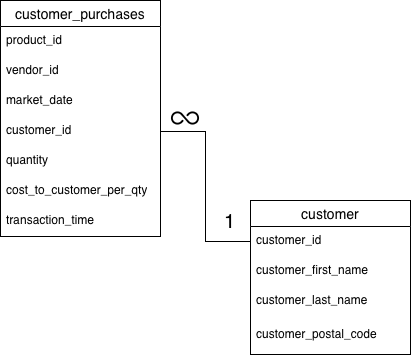

The diagram above was exported from draw.io. Its source (the exported page's mxGraphModel, read from the mxfile embedded in the PNG):
<mxGraphModel dx="871" dy="1105" grid="1" gridSize="10" guides="1" tooltips="1" connect="1" arrows="1" fold="1" page="1" pageScale="1" pageWidth="850" pageHeight="1100" math="0" shadow="0">
  <root>
    <mxCell id="0" />
    <mxCell id="1" parent="0" />
    <mxCell id="kCkGJ-bpoefzmLbzYXyQ-3" parent="1" style="swimlane;fontStyle=0;childLayout=stackLayout;horizontal=1;startSize=26;horizontalStack=0;resizeParent=1;resizeParentMax=0;resizeLast=0;collapsible=1;marginBottom=0;align=center;fontSize=14;miterlimit=4;" value="customer" vertex="1">
      <mxGeometry height="154" width="160" x="480" y="510" as="geometry" />
    </mxCell>
    <mxCell id="kCkGJ-bpoefzmLbzYXyQ-12" parent="kCkGJ-bpoefzmLbzYXyQ-3" style="text;strokeColor=none;fillColor=none;spacingLeft=4;spacingRight=4;overflow=hidden;rotatable=0;points=[[0,0.5],[1,0.5]];portConstraint=eastwest;fontSize=12;whiteSpace=wrap;html=1;" value="customer_id" vertex="1">
      <mxGeometry height="30" width="160" y="26" as="geometry" />
    </mxCell>
    <mxCell id="kCkGJ-bpoefzmLbzYXyQ-4" parent="kCkGJ-bpoefzmLbzYXyQ-3" style="text;strokeColor=none;fillColor=none;spacingLeft=4;spacingRight=4;overflow=hidden;rotatable=0;points=[[0,0.5],[1,0.5]];portConstraint=eastwest;fontSize=12;whiteSpace=wrap;html=1;" value="customer_first_name" vertex="1">
      <mxGeometry height="30" width="160" y="56" as="geometry" />
    </mxCell>
    <mxCell id="kCkGJ-bpoefzmLbzYXyQ-5" parent="kCkGJ-bpoefzmLbzYXyQ-3" style="text;strokeColor=none;fillColor=none;spacingLeft=4;spacingRight=4;overflow=hidden;rotatable=0;points=[[0,0.5],[1,0.5]];portConstraint=eastwest;fontSize=12;whiteSpace=wrap;html=1;" value="customer_last_name" vertex="1">
      <mxGeometry height="34" width="160" y="86" as="geometry" />
    </mxCell>
    <mxCell id="kCkGJ-bpoefzmLbzYXyQ-6" parent="kCkGJ-bpoefzmLbzYXyQ-3" style="text;strokeColor=none;fillColor=none;spacingLeft=4;spacingRight=4;overflow=hidden;rotatable=0;points=[[0,0.5],[1,0.5]];portConstraint=eastwest;fontSize=12;whiteSpace=wrap;html=1;" value="customer_postal_code" vertex="1">
      <mxGeometry height="34" width="160" y="120" as="geometry" />
    </mxCell>
    <mxCell id="kCkGJ-bpoefzmLbzYXyQ-7" parent="1" style="swimlane;fontStyle=0;childLayout=stackLayout;horizontal=1;startSize=26;horizontalStack=0;resizeParent=1;resizeParentMax=0;resizeLast=0;collapsible=1;marginBottom=0;align=center;fontSize=14;" value="customer_purchases" vertex="1">
      <mxGeometry height="236" width="160" x="230" y="310" as="geometry" />
    </mxCell>
    <mxCell id="kCkGJ-bpoefzmLbzYXyQ-8" parent="kCkGJ-bpoefzmLbzYXyQ-7" style="text;strokeColor=none;fillColor=none;spacingLeft=4;spacingRight=4;overflow=hidden;rotatable=0;points=[[0,0.5],[1,0.5]];portConstraint=eastwest;fontSize=12;whiteSpace=wrap;html=1;" value="product_id" vertex="1">
      <mxGeometry height="30" width="160" y="26" as="geometry" />
    </mxCell>
    <mxCell id="kCkGJ-bpoefzmLbzYXyQ-9" parent="kCkGJ-bpoefzmLbzYXyQ-7" style="text;strokeColor=none;fillColor=none;spacingLeft=4;spacingRight=4;overflow=hidden;rotatable=0;points=[[0,0.5],[1,0.5]];portConstraint=eastwest;fontSize=12;whiteSpace=wrap;html=1;" value="vendor_id" vertex="1">
      <mxGeometry height="30" width="160" y="56" as="geometry" />
    </mxCell>
    <mxCell id="kCkGJ-bpoefzmLbzYXyQ-10" parent="kCkGJ-bpoefzmLbzYXyQ-7" style="text;strokeColor=none;fillColor=none;spacingLeft=4;spacingRight=4;overflow=hidden;rotatable=0;points=[[0,0.5],[1,0.5]];portConstraint=eastwest;fontSize=12;whiteSpace=wrap;html=1;" value="market_date" vertex="1">
      <mxGeometry height="30" width="160" y="86" as="geometry" />
    </mxCell>
    <mxCell id="kCkGJ-bpoefzmLbzYXyQ-13" parent="kCkGJ-bpoefzmLbzYXyQ-7" style="text;strokeColor=none;fillColor=none;spacingLeft=4;spacingRight=4;overflow=hidden;rotatable=0;points=[[0,0.5],[1,0.5]];portConstraint=eastwest;fontSize=12;whiteSpace=wrap;html=1;" value="customer_id" vertex="1">
      <mxGeometry height="30" width="160" y="116" as="geometry" />
    </mxCell>
    <mxCell id="kCkGJ-bpoefzmLbzYXyQ-14" parent="kCkGJ-bpoefzmLbzYXyQ-7" style="text;strokeColor=none;fillColor=none;spacingLeft=4;spacingRight=4;overflow=hidden;rotatable=0;points=[[0,0.5],[1,0.5]];portConstraint=eastwest;fontSize=12;whiteSpace=wrap;html=1;" value="quantity" vertex="1">
      <mxGeometry height="30" width="160" y="146" as="geometry" />
    </mxCell>
    <mxCell id="kCkGJ-bpoefzmLbzYXyQ-15" parent="kCkGJ-bpoefzmLbzYXyQ-7" style="text;strokeColor=none;fillColor=none;spacingLeft=4;spacingRight=4;overflow=hidden;rotatable=0;points=[[0,0.5],[1,0.5]];portConstraint=eastwest;fontSize=12;whiteSpace=wrap;html=1;" value="cost_to_customer_per_qty" vertex="1">
      <mxGeometry height="30" width="160" y="176" as="geometry" />
    </mxCell>
    <mxCell id="kCkGJ-bpoefzmLbzYXyQ-16" parent="kCkGJ-bpoefzmLbzYXyQ-7" style="text;strokeColor=none;fillColor=none;spacingLeft=4;spacingRight=4;overflow=hidden;rotatable=0;points=[[0,0.5],[1,0.5]];portConstraint=eastwest;fontSize=12;whiteSpace=wrap;html=1;" value="transaction_time" vertex="1">
      <mxGeometry height="30" width="160" y="206" as="geometry" />
    </mxCell>
    <mxCell id="kCkGJ-bpoefzmLbzYXyQ-19" edge="1" parent="1" source="kCkGJ-bpoefzmLbzYXyQ-13" style="edgeStyle=orthogonalEdgeStyle;rounded=0;orthogonalLoop=1;jettySize=auto;html=1;entryX=0;entryY=0.5;entryDx=0;entryDy=0;endArrow=none;endFill=0;" target="kCkGJ-bpoefzmLbzYXyQ-12">
      <mxGeometry relative="1" as="geometry">
        <mxPoint x="440" y="550" as="targetPoint" />
      </mxGeometry>
    </mxCell>
    <mxCell id="kCkGJ-bpoefzmLbzYXyQ-20" parent="1" style="shape=image;html=1;verticalAlign=top;verticalLabelPosition=bottom;labelBackgroundColor=#ffffff;imageAspect=0;aspect=fixed;image=https://icons.diagrams.net/icon-cache1/Phosphor_Regular_Vol_3-2947/infinity-1261.svg" value="" vertex="1">
      <mxGeometry height="30" width="30" x="400" y="413" as="geometry" />
    </mxCell>
    <mxCell id="kCkGJ-bpoefzmLbzYXyQ-21" parent="1" style="text;html=1;whiteSpace=wrap;strokeColor=none;fillColor=none;align=center;verticalAlign=middle;rounded=0;strokeWidth=1;fontSize=20;" value="1" vertex="1">
      <mxGeometry height="30" width="60" x="430" y="516" as="geometry" />
    </mxCell>
  </root>
</mxGraphModel>